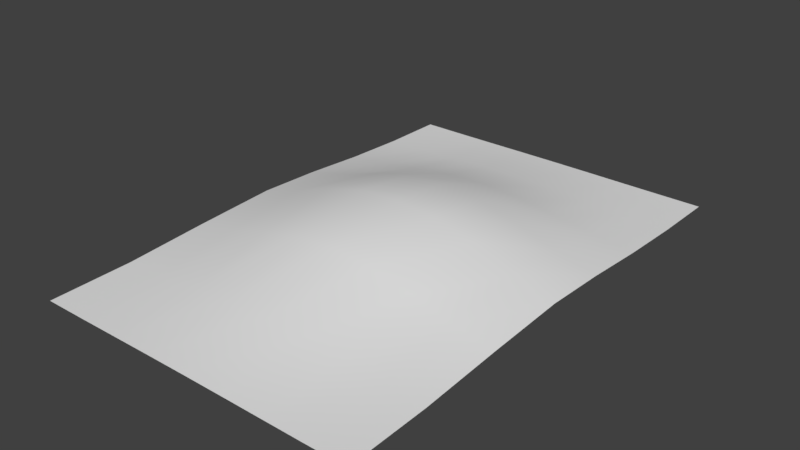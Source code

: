 # Source: hill.blend  (saved by Blender 2.79.0; exported with 4.5.12 LTS)
import bpy
from mathutils import Matrix  # noqa: F401  (used for matrix-valued properties, if any)

bpy.ops.wm.read_factory_settings(use_empty=True)
scene = bpy.context.scene
scene.name = 'Scene'

# ---- collections
col_collection_1 = bpy.data.collections.new('Collection 1'); scene.collection.children.link(col_collection_1)

# ---- materials (node trees are filled in below, after node groups)
mat_hill = bpy.data.materials.new('Hill')
mat_hill.alpha_threshold = 0.0
mat_hill.use_transparent_shadow = False
mat_hill.roughness = 0.5

# ---- material node trees

# ---- world
world_world = bpy.data.worlds.new('World'); scene.world = world_world
world_world.color = (0.05088, 0.05088, 0.05088)
world_world.use_sun_shadow = False
world_world.sun_shadow_jitter_overblur = 0.0
world_world.cycles.sampling_method = 'MANUAL'

# ---- meshes
me_plane_001 = bpy.data.meshes.new('Plane.001')
me_plane_001.from_pydata([(-1.0, 1.0, 0.06168), (1.0, 1.0, 0.06168), (0.75, 1.0, 0.1378), (0.5, 1.0, 0.2298), (0.25, 1.0, 0.2883), (0.0, 1.0, 0.3047), (-0.25, 1.0, 0.2883), (-0.5, 1.0, 0.2298), (-0.75, 1.0, 0.1378), (-1.0, 2.55, 0.0), (1.0, 2.55, 0.0), (0.75, 2.55, 0.0), (0.5, 2.55, 0.0006785), (0.25, 2.55, 0.001836), (0.0, 2.55, 0.002327), (-0.25, 2.55, 0.001836), (-0.5, 2.55, 0.0006785), (-0.75, 2.55, 0.0), (-0.25, 1.387, 0.2426), (-0.25, 1.775, 0.1154), (-0.25, 2.162, 0.02724), (-0.5, 2.162, 0.01841), (-0.5, 1.775, 0.08184), (-0.5, 1.387, 0.1816), (0.25, 1.387, 0.2426), (0.25, 1.775, 0.1154), (0.25, 2.162, 0.02724), (0.0, 2.162, 0.03094), (0.0, 1.775, 0.1289), (0.0, 1.387, 0.2636), (-0.75, 1.387, 0.1054), (-0.75, 1.775, 0.045), (-0.75, 2.162, 0.009152), (-1.0, 2.162, 0.002771), (-1.0, 1.775, 0.01842), (-1.0, 1.387, 0.04613), (0.75, 1.387, 0.1054), (0.75, 1.775, 0.045), (0.75, 2.162, 0.009152), (0.5, 2.162, 0.01841), (0.5, 1.775, 0.08184), (0.5, 1.387, 0.1816), (1.0, 1.387, 0.04613), (1.0, 1.775, 0.01842), (1.0, 2.162, 0.002771), (-1.0, 0.5, 0.03787), (-1.0, 0.0, 0.00742), (-1.0, -0.5, 0.0), (1.0, -0.5, 0.0), (1.0, 0.0, 0.00742), (1.0, 0.5, 0.03787), (-0.75, -0.5, 0.0), (-0.75, 0.0, 0.01996), (-0.75, 0.5, 0.08779), (-0.5, -0.5, 0.001576), (-0.5, 0.0, 0.03787), (-0.5, 0.5, 0.1535), (-0.25, -0.5, 0.003136), (-0.25, 0.0, 0.0547), (-0.25, 0.5, 0.209), (0.0, -0.5, 0.003797), (0.0, 0.0, 0.06168), (0.0, 0.5, 0.2298), (0.25, -0.5, 0.003136), (0.25, 0.0, 0.0547), (0.25, 0.5, 0.209), (0.5, -0.5, 0.001576), (0.5, 0.0, 0.03787), (0.5, 0.5, 0.1535), (0.75, -0.5, 0.0), (0.75, 0.0, 0.01996), (0.75, 0.5, 0.08779)], [], [(71, 50, 1, 2), (45, 53, 8, 0), (53, 56, 7, 8), (56, 59, 6, 7), (59, 62, 5, 6), (62, 65, 4, 5), (65, 68, 3, 4), (68, 71, 2, 3), (21, 20, 15, 16), (27, 26, 13, 14), (33, 32, 17, 9), (39, 38, 11, 12), (32, 21, 16, 17), (20, 27, 14, 15), (26, 39, 12, 13), (38, 44, 10, 11), (2, 1, 42, 36), (36, 42, 43, 37), (37, 43, 44, 38), (4, 3, 41, 24), (24, 41, 40, 25), (25, 40, 39, 26), (6, 5, 29, 18), (18, 29, 28, 19), (19, 28, 27, 20), (8, 7, 23, 30), (30, 23, 22, 31), (31, 22, 21, 32), (3, 2, 36, 41), (41, 36, 37, 40), (40, 37, 38, 39), (0, 8, 30, 35), (35, 30, 31, 34), (34, 31, 32, 33), (5, 4, 24, 29), (29, 24, 25, 28), (28, 25, 26, 27), (7, 6, 18, 23), (23, 18, 19, 22), (22, 19, 20, 21), (66, 69, 70, 67), (67, 70, 71, 68), (63, 66, 67, 64), (64, 67, 68, 65), (60, 63, 64, 61), (61, 64, 65, 62), (57, 60, 61, 58), (58, 61, 62, 59), (54, 57, 58, 55), (55, 58, 59, 56), (51, 54, 55, 52), (52, 55, 56, 53), (47, 51, 52, 46), (46, 52, 53, 45), (69, 48, 49, 70), (70, 49, 50, 71)])
me_plane_001.polygons.foreach_set('use_smooth', [True] * 56)
me_plane_001.materials.append(mat_hill)
me_plane_001.use_remesh_preserve_volume = False
me_plane_001.use_remesh_preserve_attributes = False
me_plane_001.use_mirror_vertex_groups = False
me_plane_001.update()

# ---- objects
ob_plane = bpy.data.objects.new('Plane', me_plane_001)

# ---- transforms, parenting, visibility, modifiers, constraints
ob_plane.location = (0.0, 0.0, 0.0)
ob_plane.lineart.crease_threshold = 0.0

# ---- collection membership
col_collection_1.objects.link(ob_plane)

# ---- scene / render settings (as saved in the file)
scene.frame_start = 1; scene.frame_end = 250; scene.frame_set(1)
scene.render.engine = 'BLENDER_EEVEE_NEXT'
scene.render.resolution_percentage = 50
scene.render.dither_intensity = 0.0
scene.cycles.use_denoising = False
scene.cycles.samples = 128
scene.cycles.sampling_pattern = 'TABULATED_SOBOL'
scene.cycles.use_adaptive_sampling = False
scene.cycles.use_light_tree = False
scene.cycles.blur_glossy = 0.0
scene.cycles.sample_clamp_indirect = 0.0
scene.view_settings.view_transform = 'Standard'
bpy.context.view_layer.update()

# ---- added for rendering (the .blend has no active camera and no usable light): camera, sun
cam_auto = bpy.data.cameras.new('AutoCamera')
cam_auto.lens = 50.0
cam_auto.sensor_width = 36.0
cam_auto.clip_end = 1000.0
ob_auto_camera = bpy.data.objects.new('AutoCamera', cam_auto)
scene.collection.objects.link(ob_auto_camera)
ob_auto_camera.location = (3.38592, -3.03834, 2.86109)
ob_auto_camera.rotation_euler = (1.09748, -7.21219e-08, 0.694738)
scene.camera = ob_auto_camera
light_auto_sun = bpy.data.lights.new('AutoSun', 'SUN')
light_auto_sun.energy = 3.0
light_auto_sun.angle = 0.0523599
ob_auto_sun = bpy.data.objects.new('AutoSun', light_auto_sun)
scene.collection.objects.link(ob_auto_sun)
ob_auto_sun.rotation_euler = (0.872665, 0.174533, 0.523599)
bpy.context.view_layer.update()
